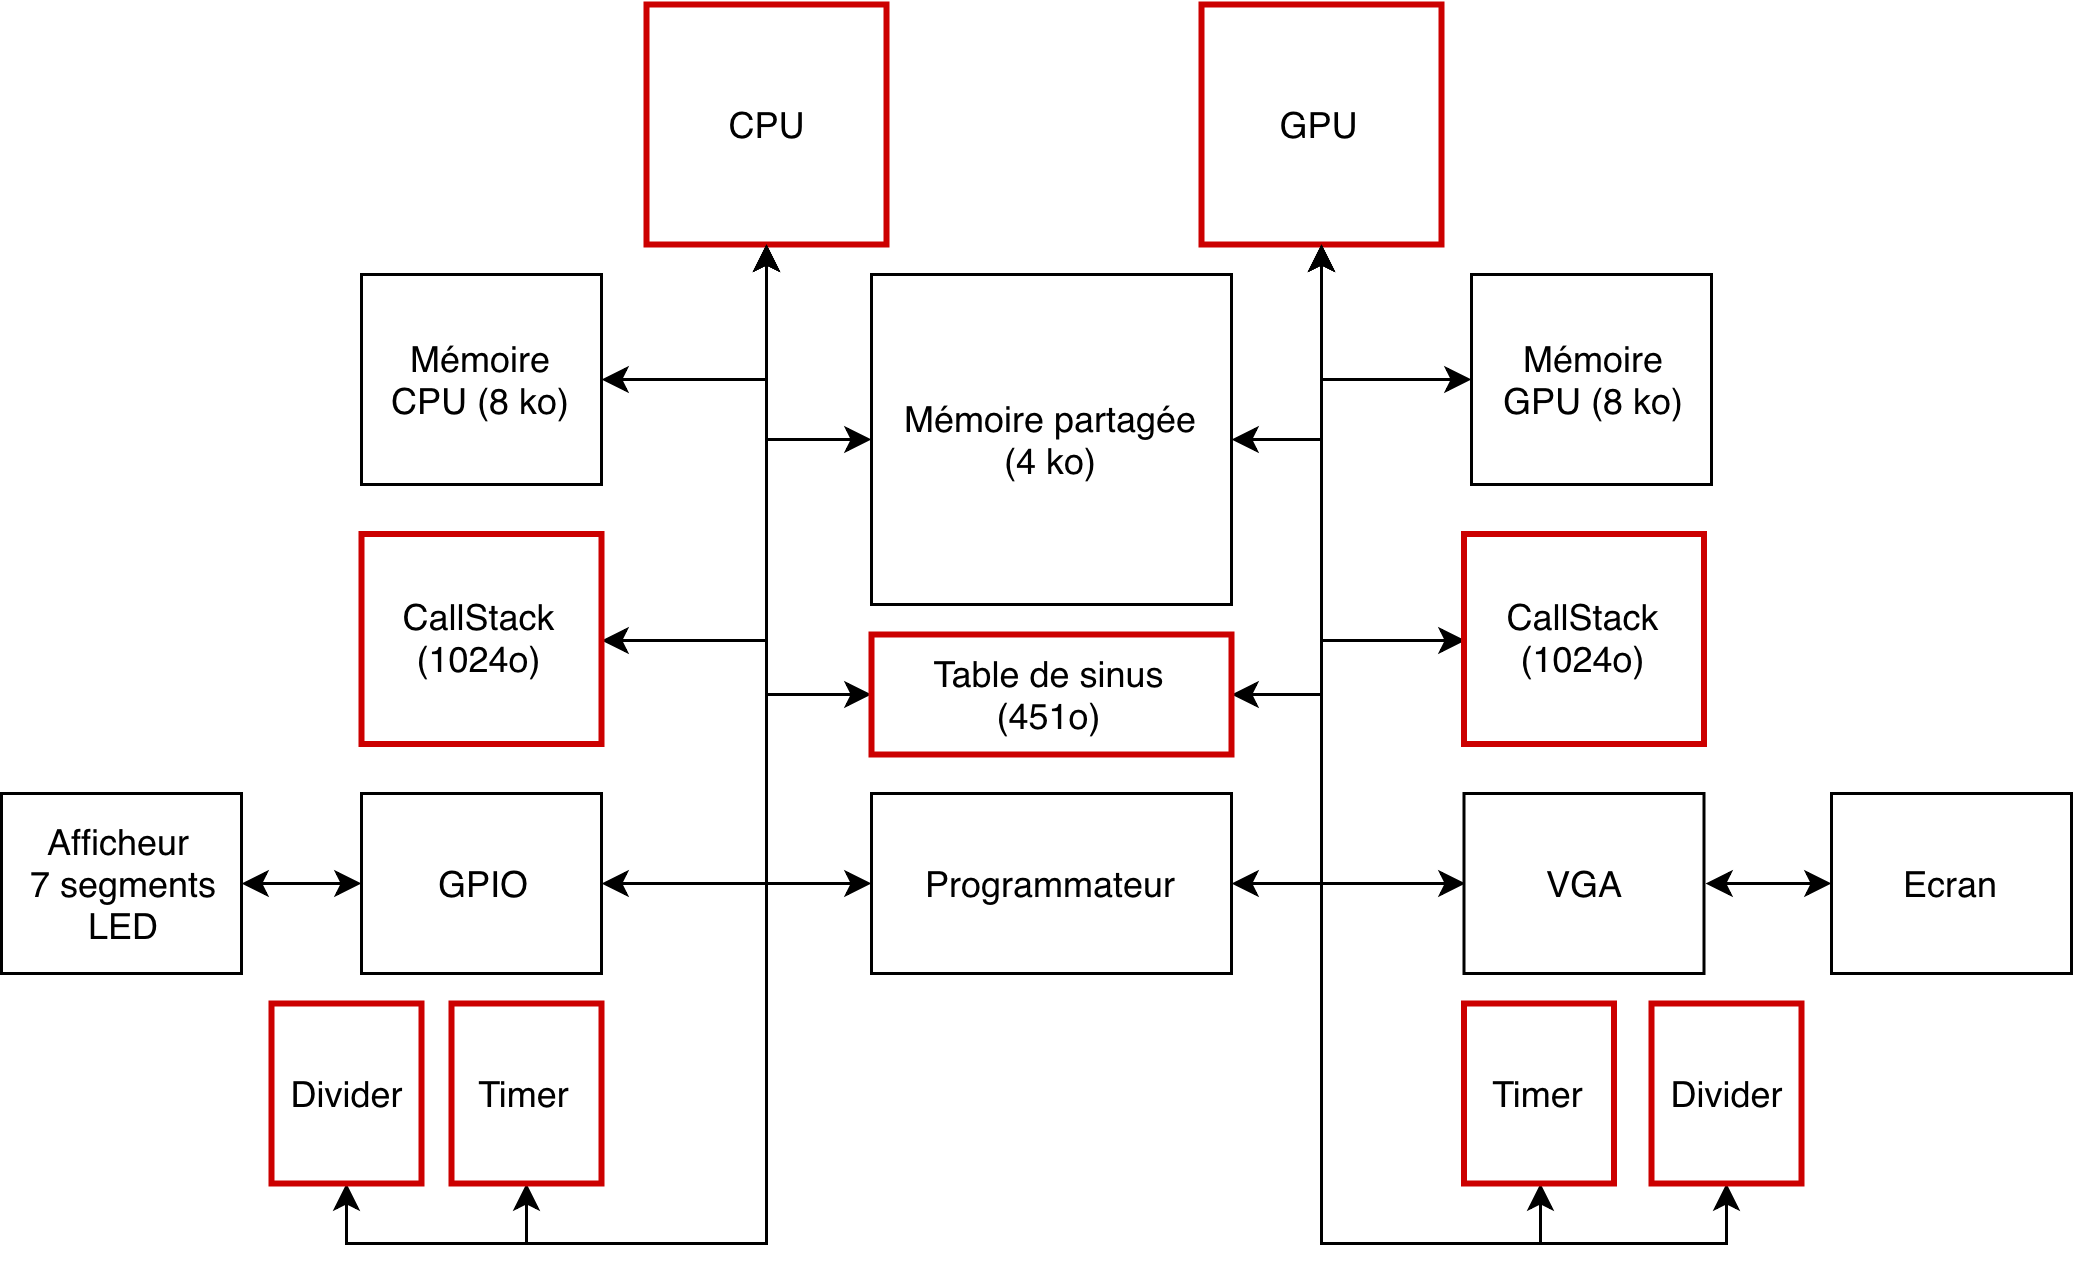

The diagram above was exported from draw.io. Its source (the exported page's mxGraphModel, read from the mxfile embedded in the PNG):
<mxGraphModel dx="738" dy="505" grid="1" gridSize="10" guides="1" tooltips="1" connect="1" arrows="1" fold="1" page="1" pageScale="1" pageWidth="1169" pageHeight="827" math="0" shadow="0">
  <root>
    <mxCell id="0" />
    <mxCell id="1" parent="0" />
    <mxCell id="tD8fStDFl98zWLYbY6DX-4" style="edgeStyle=orthogonalEdgeStyle;rounded=0;orthogonalLoop=1;jettySize=auto;html=1;exitX=0.5;exitY=1;exitDx=0;exitDy=0;entryX=0;entryY=0.5;entryDx=0;entryDy=0;" parent="1" source="OBlOaHMiGEYfrF1OdUqf-1" target="tD8fStDFl98zWLYbY6DX-1" edge="1">
      <mxGeometry relative="1" as="geometry" />
    </mxCell>
    <mxCell id="tD8fStDFl98zWLYbY6DX-7" style="edgeStyle=orthogonalEdgeStyle;rounded=0;orthogonalLoop=1;jettySize=auto;html=1;exitX=0.5;exitY=1;exitDx=0;exitDy=0;entryX=1;entryY=0.5;entryDx=0;entryDy=0;" parent="1" source="OBlOaHMiGEYfrF1OdUqf-1" target="tD8fStDFl98zWLYbY6DX-6" edge="1">
      <mxGeometry relative="1" as="geometry" />
    </mxCell>
    <mxCell id="tD8fStDFl98zWLYbY6DX-10" style="edgeStyle=orthogonalEdgeStyle;rounded=0;orthogonalLoop=1;jettySize=auto;html=1;exitX=0.5;exitY=1;exitDx=0;exitDy=0;entryX=0.5;entryY=1;entryDx=0;entryDy=0;" parent="1" source="OBlOaHMiGEYfrF1OdUqf-1" target="cW4L-gjKaf3h33xgHU6k-1" edge="1">
      <mxGeometry relative="1" as="geometry" />
    </mxCell>
    <mxCell id="IA3lj0NGMXBGMdwgqY3F-3" style="edgeStyle=orthogonalEdgeStyle;rounded=0;orthogonalLoop=1;jettySize=auto;html=1;exitX=0.5;exitY=1;exitDx=0;exitDy=0;entryX=0.5;entryY=1;entryDx=0;entryDy=0;" parent="1" source="OBlOaHMiGEYfrF1OdUqf-1" target="IA3lj0NGMXBGMdwgqY3F-1" edge="1">
      <mxGeometry relative="1" as="geometry" />
    </mxCell>
    <mxCell id="OBlOaHMiGEYfrF1OdUqf-1" value="CPU" style="rounded=0;whiteSpace=wrap;html=1;strokeColor=#CC0000;strokeWidth=2;" parent="1" vertex="1">
      <mxGeometry x="265" y="90" width="80" height="80" as="geometry" />
    </mxCell>
    <mxCell id="tD8fStDFl98zWLYbY6DX-5" style="edgeStyle=orthogonalEdgeStyle;rounded=0;orthogonalLoop=1;jettySize=auto;html=1;exitX=0.5;exitY=1;exitDx=0;exitDy=0;entryX=1;entryY=0.5;entryDx=0;entryDy=0;" parent="1" source="OBlOaHMiGEYfrF1OdUqf-2" target="tD8fStDFl98zWLYbY6DX-1" edge="1">
      <mxGeometry relative="1" as="geometry" />
    </mxCell>
    <mxCell id="tD8fStDFl98zWLYbY6DX-9" style="edgeStyle=orthogonalEdgeStyle;rounded=0;orthogonalLoop=1;jettySize=auto;html=1;exitX=0.5;exitY=1;exitDx=0;exitDy=0;entryX=0;entryY=0.5;entryDx=0;entryDy=0;" parent="1" source="OBlOaHMiGEYfrF1OdUqf-2" target="tD8fStDFl98zWLYbY6DX-8" edge="1">
      <mxGeometry relative="1" as="geometry" />
    </mxCell>
    <mxCell id="tD8fStDFl98zWLYbY6DX-11" style="edgeStyle=orthogonalEdgeStyle;rounded=0;orthogonalLoop=1;jettySize=auto;html=1;exitX=0.5;exitY=1;exitDx=0;exitDy=0;entryX=0.5;entryY=1;entryDx=0;entryDy=0;" parent="1" source="OBlOaHMiGEYfrF1OdUqf-2" target="cW4L-gjKaf3h33xgHU6k-2" edge="1">
      <mxGeometry relative="1" as="geometry" />
    </mxCell>
    <mxCell id="IA3lj0NGMXBGMdwgqY3F-4" style="edgeStyle=orthogonalEdgeStyle;rounded=0;orthogonalLoop=1;jettySize=auto;html=1;exitX=0.5;exitY=1;exitDx=0;exitDy=0;entryX=0.5;entryY=1;entryDx=0;entryDy=0;" parent="1" source="OBlOaHMiGEYfrF1OdUqf-2" target="IA3lj0NGMXBGMdwgqY3F-2" edge="1">
      <mxGeometry relative="1" as="geometry" />
    </mxCell>
    <mxCell id="OBlOaHMiGEYfrF1OdUqf-2" value="GPU" style="rounded=0;whiteSpace=wrap;html=1;strokeColor=#CC0000;strokeWidth=2;" parent="1" vertex="1">
      <mxGeometry x="450" y="90" width="80" height="80" as="geometry" />
    </mxCell>
    <mxCell id="OBlOaHMiGEYfrF1OdUqf-12" style="edgeStyle=orthogonalEdgeStyle;rounded=0;orthogonalLoop=1;jettySize=auto;html=1;exitX=0;exitY=0.5;exitDx=0;exitDy=0;startArrow=classic;startFill=1;" parent="1" source="OBlOaHMiGEYfrF1OdUqf-3" target="OBlOaHMiGEYfrF1OdUqf-1" edge="1">
      <mxGeometry relative="1" as="geometry">
        <mxPoint x="310" y="170" as="targetPoint" />
      </mxGeometry>
    </mxCell>
    <mxCell id="OBlOaHMiGEYfrF1OdUqf-19" style="edgeStyle=orthogonalEdgeStyle;rounded=0;orthogonalLoop=1;jettySize=auto;html=1;exitX=1;exitY=0.5;exitDx=0;exitDy=0;startArrow=classic;startFill=1;" parent="1" source="OBlOaHMiGEYfrF1OdUqf-3" target="OBlOaHMiGEYfrF1OdUqf-2" edge="1">
      <mxGeometry relative="1" as="geometry" />
    </mxCell>
    <mxCell id="OBlOaHMiGEYfrF1OdUqf-3" value="Mémoire partagée&lt;br&gt;(4 ko)&lt;br&gt;" style="rounded=0;whiteSpace=wrap;html=1;" parent="1" vertex="1">
      <mxGeometry x="340" y="180" width="120" height="110" as="geometry" />
    </mxCell>
    <mxCell id="OBlOaHMiGEYfrF1OdUqf-20" style="edgeStyle=orthogonalEdgeStyle;rounded=0;orthogonalLoop=1;jettySize=auto;html=1;exitX=0;exitY=0.5;exitDx=0;exitDy=0;startArrow=classic;startFill=1;" parent="1" source="OBlOaHMiGEYfrF1OdUqf-4" target="OBlOaHMiGEYfrF1OdUqf-2" edge="1">
      <mxGeometry relative="1" as="geometry" />
    </mxCell>
    <mxCell id="OBlOaHMiGEYfrF1OdUqf-4" value="Mémoire&lt;br&gt;GPU (8 ko)&lt;br&gt;" style="rounded=0;whiteSpace=wrap;html=1;" parent="1" vertex="1">
      <mxGeometry x="540" y="180" width="80" height="70" as="geometry" />
    </mxCell>
    <mxCell id="OBlOaHMiGEYfrF1OdUqf-11" style="edgeStyle=orthogonalEdgeStyle;rounded=0;orthogonalLoop=1;jettySize=auto;html=1;startArrow=classic;startFill=1;" parent="1" source="OBlOaHMiGEYfrF1OdUqf-5" target="OBlOaHMiGEYfrF1OdUqf-1" edge="1">
      <mxGeometry relative="1" as="geometry" />
    </mxCell>
    <mxCell id="OBlOaHMiGEYfrF1OdUqf-5" value="Mémoire&lt;br&gt;CPU (8 ko)&lt;br&gt;" style="rounded=0;whiteSpace=wrap;html=1;" parent="1" vertex="1">
      <mxGeometry x="170" y="180" width="80" height="70" as="geometry" />
    </mxCell>
    <mxCell id="OBlOaHMiGEYfrF1OdUqf-15" style="edgeStyle=orthogonalEdgeStyle;rounded=0;orthogonalLoop=1;jettySize=auto;html=1;exitX=1;exitY=0.5;exitDx=0;exitDy=0;startArrow=classic;startFill=1;" parent="1" source="OBlOaHMiGEYfrF1OdUqf-7" target="OBlOaHMiGEYfrF1OdUqf-1" edge="1">
      <mxGeometry relative="1" as="geometry">
        <mxPoint x="310" y="170" as="targetPoint" />
      </mxGeometry>
    </mxCell>
    <mxCell id="OBlOaHMiGEYfrF1OdUqf-7" value="GPIO&lt;br&gt;" style="rounded=0;whiteSpace=wrap;html=1;" parent="1" vertex="1">
      <mxGeometry x="170" y="353" width="80" height="60" as="geometry" />
    </mxCell>
    <mxCell id="OBlOaHMiGEYfrF1OdUqf-17" style="edgeStyle=orthogonalEdgeStyle;rounded=0;orthogonalLoop=1;jettySize=auto;html=1;exitX=1;exitY=0.5;exitDx=0;exitDy=0;entryX=0;entryY=0.5;entryDx=0;entryDy=0;startArrow=classic;startFill=1;" parent="1" source="OBlOaHMiGEYfrF1OdUqf-8" target="OBlOaHMiGEYfrF1OdUqf-7" edge="1">
      <mxGeometry relative="1" as="geometry" />
    </mxCell>
    <mxCell id="OBlOaHMiGEYfrF1OdUqf-8" value="Afficheur &lt;br&gt;7 segments&lt;br&gt;LED&lt;br&gt;" style="rounded=0;whiteSpace=wrap;html=1;" parent="1" vertex="1">
      <mxGeometry x="50" y="353" width="80" height="60" as="geometry" />
    </mxCell>
    <mxCell id="OBlOaHMiGEYfrF1OdUqf-16" style="edgeStyle=orthogonalEdgeStyle;rounded=0;orthogonalLoop=1;jettySize=auto;html=1;exitX=1;exitY=0.5;exitDx=0;exitDy=0;entryX=0;entryY=0.5;entryDx=0;entryDy=0;startArrow=classic;startFill=1;" parent="1" edge="1">
      <mxGeometry relative="1" as="geometry">
        <mxPoint x="170" y="383" as="targetPoint" />
      </mxGeometry>
    </mxCell>
    <mxCell id="OBlOaHMiGEYfrF1OdUqf-13" style="edgeStyle=orthogonalEdgeStyle;rounded=0;orthogonalLoop=1;jettySize=auto;html=1;exitX=0;exitY=0.5;exitDx=0;exitDy=0;startArrow=classic;startFill=1;" parent="1" source="OBlOaHMiGEYfrF1OdUqf-10" target="OBlOaHMiGEYfrF1OdUqf-1" edge="1">
      <mxGeometry relative="1" as="geometry">
        <mxPoint x="310" y="170" as="targetPoint" />
      </mxGeometry>
    </mxCell>
    <mxCell id="OBlOaHMiGEYfrF1OdUqf-18" style="edgeStyle=orthogonalEdgeStyle;rounded=0;orthogonalLoop=1;jettySize=auto;html=1;exitX=1;exitY=0.5;exitDx=0;exitDy=0;startArrow=classic;startFill=1;" parent="1" source="OBlOaHMiGEYfrF1OdUqf-10" target="OBlOaHMiGEYfrF1OdUqf-2" edge="1">
      <mxGeometry relative="1" as="geometry" />
    </mxCell>
    <mxCell id="OBlOaHMiGEYfrF1OdUqf-10" value="Programmateur&lt;br&gt;" style="rounded=0;whiteSpace=wrap;html=1;" parent="1" vertex="1">
      <mxGeometry x="340" y="353" width="120" height="60" as="geometry" />
    </mxCell>
    <mxCell id="OBlOaHMiGEYfrF1OdUqf-22" style="edgeStyle=orthogonalEdgeStyle;rounded=0;orthogonalLoop=1;jettySize=auto;html=1;exitX=0;exitY=0.5;exitDx=0;exitDy=0;startArrow=classic;startFill=1;" parent="1" source="OBlOaHMiGEYfrF1OdUqf-21" target="OBlOaHMiGEYfrF1OdUqf-2" edge="1">
      <mxGeometry relative="1" as="geometry" />
    </mxCell>
    <mxCell id="OBlOaHMiGEYfrF1OdUqf-24" style="edgeStyle=orthogonalEdgeStyle;rounded=0;orthogonalLoop=1;jettySize=auto;html=1;exitX=1;exitY=0.5;exitDx=0;exitDy=0;entryX=0;entryY=0.5;entryDx=0;entryDy=0;startArrow=classic;startFill=1;" parent="1" source="OBlOaHMiGEYfrF1OdUqf-21" target="OBlOaHMiGEYfrF1OdUqf-23" edge="1">
      <mxGeometry relative="1" as="geometry" />
    </mxCell>
    <mxCell id="OBlOaHMiGEYfrF1OdUqf-21" value="VGA&lt;br&gt;" style="rounded=0;whiteSpace=wrap;html=1;" parent="1" vertex="1">
      <mxGeometry x="537.5" y="353" width="80" height="60" as="geometry" />
    </mxCell>
    <mxCell id="OBlOaHMiGEYfrF1OdUqf-23" value="Ecran&lt;br&gt;" style="rounded=0;whiteSpace=wrap;html=1;" parent="1" vertex="1">
      <mxGeometry x="660" y="353" width="80" height="60" as="geometry" />
    </mxCell>
    <mxCell id="cW4L-gjKaf3h33xgHU6k-1" value="Timer&lt;br&gt;" style="rounded=0;whiteSpace=wrap;html=1;strokeColor=#CC0000;strokeWidth=2;" parent="1" vertex="1">
      <mxGeometry x="200" y="423" width="50" height="60" as="geometry" />
    </mxCell>
    <mxCell id="cW4L-gjKaf3h33xgHU6k-2" value="Timer&lt;br&gt;" style="rounded=0;whiteSpace=wrap;html=1;strokeColor=#CC0000;strokeWidth=2;" parent="1" vertex="1">
      <mxGeometry x="537.5" y="423" width="50" height="60" as="geometry" />
    </mxCell>
    <mxCell id="tD8fStDFl98zWLYbY6DX-1" value="Table de sinus&lt;br&gt;(451o)&lt;br&gt;" style="rounded=0;whiteSpace=wrap;html=1;strokeColor=#CC0000;strokeWidth=2;" parent="1" vertex="1">
      <mxGeometry x="340" y="300" width="120" height="40" as="geometry" />
    </mxCell>
    <mxCell id="tD8fStDFl98zWLYbY6DX-6" value="CallStack&lt;br&gt;(1024o)&lt;br&gt;" style="rounded=0;whiteSpace=wrap;html=1;strokeColor=#CC0000;strokeWidth=2;" parent="1" vertex="1">
      <mxGeometry x="170" y="266.5" width="80" height="70" as="geometry" />
    </mxCell>
    <mxCell id="tD8fStDFl98zWLYbY6DX-8" value="CallStack&lt;br&gt;(1024o)&lt;br&gt;" style="rounded=0;whiteSpace=wrap;html=1;strokeColor=#CC0000;strokeWidth=2;" parent="1" vertex="1">
      <mxGeometry x="537.5" y="266.5" width="80" height="70" as="geometry" />
    </mxCell>
    <mxCell id="IA3lj0NGMXBGMdwgqY3F-1" value="Divider&lt;br&gt;" style="rounded=0;whiteSpace=wrap;html=1;strokeColor=#CC0000;strokeWidth=2;" parent="1" vertex="1">
      <mxGeometry x="140" y="423" width="50" height="60" as="geometry" />
    </mxCell>
    <mxCell id="IA3lj0NGMXBGMdwgqY3F-2" value="Divider&lt;br&gt;" style="rounded=0;whiteSpace=wrap;html=1;strokeColor=#CC0000;strokeWidth=2;" parent="1" vertex="1">
      <mxGeometry x="600" y="423" width="50" height="60" as="geometry" />
    </mxCell>
  </root>
</mxGraphModel>